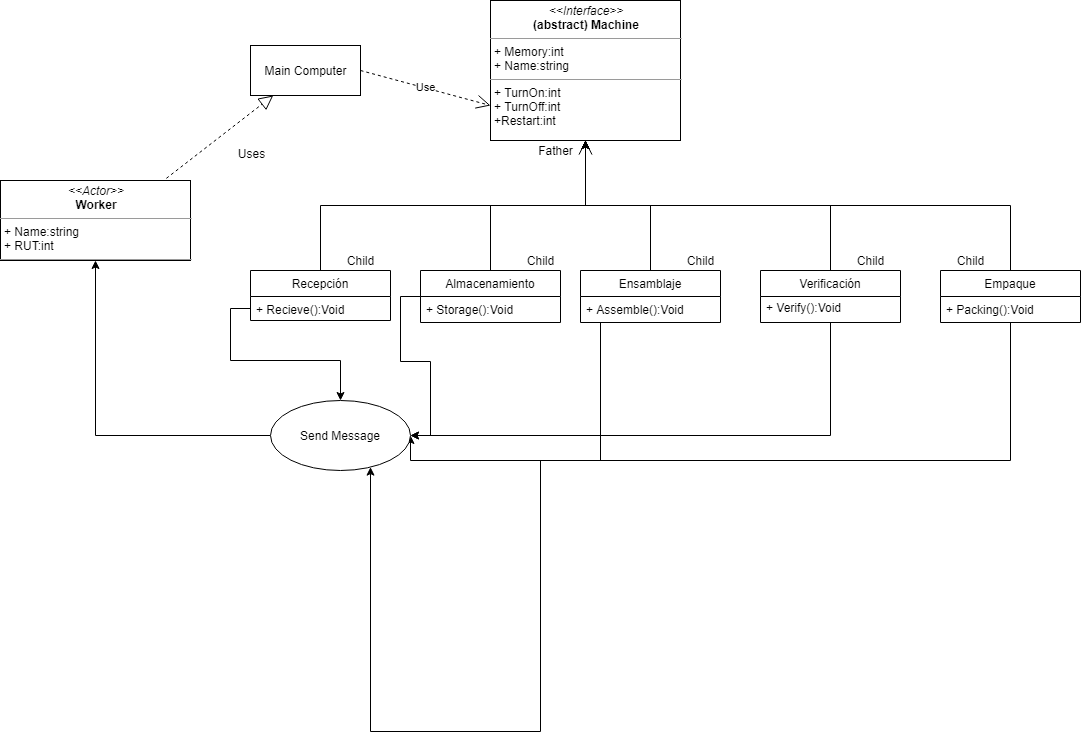

The diagram above was exported from draw.io. Its source (the exported page's mxGraphModel, read from the mxfile embedded in the PNG):
<mxGraphModel dx="1865" dy="548" grid="1" gridSize="10" guides="1" tooltips="1" connect="1" arrows="1" fold="1" page="1" pageScale="1" pageWidth="827" pageHeight="1169" math="0" shadow="0">
  <root>
    <mxCell id="0" />
    <mxCell id="1" parent="0" />
    <mxCell id="VnFFq09teXijkQy1lpfQ-1" value="&lt;p style=&quot;margin: 0px ; margin-top: 4px ; text-align: center&quot;&gt;&lt;i&gt;&amp;lt;&amp;lt;Interface&amp;gt;&amp;gt;&lt;/i&gt;&lt;br&gt;&lt;b&gt;(abstract) Machine&lt;/b&gt;&lt;/p&gt;&lt;hr size=&quot;1&quot;&gt;&lt;p style=&quot;margin: 0px ; margin-left: 4px&quot;&gt;+ Memory:int&lt;br&gt;+ Name:string&lt;/p&gt;&lt;hr size=&quot;1&quot;&gt;&lt;p style=&quot;margin: 0px ; margin-left: 4px&quot;&gt;+ TurnOn:int&lt;br&gt;+ TurnOff:int&lt;/p&gt;&lt;p style=&quot;margin: 0px ; margin-left: 4px&quot;&gt;+Restart:int&amp;nbsp;&lt;/p&gt;" style="verticalAlign=top;align=left;overflow=fill;fontSize=12;fontFamily=Helvetica;html=1;" vertex="1" parent="1">
      <mxGeometry x="300" y="30" width="190" height="140" as="geometry" />
    </mxCell>
    <mxCell id="VnFFq09teXijkQy1lpfQ-2" value="Main Computer" style="html=1;" vertex="1" parent="1">
      <mxGeometry x="60" y="75" width="110" height="50" as="geometry" />
    </mxCell>
    <mxCell id="VnFFq09teXijkQy1lpfQ-46" style="edgeStyle=orthogonalEdgeStyle;rounded=0;orthogonalLoop=1;jettySize=auto;html=1;exitX=0.5;exitY=0;exitDx=0;exitDy=0;" edge="1" parent="1" source="VnFFq09teXijkQy1lpfQ-15" target="VnFFq09teXijkQy1lpfQ-1">
      <mxGeometry relative="1" as="geometry" />
    </mxCell>
    <mxCell id="VnFFq09teXijkQy1lpfQ-15" value="Recepción" style="swimlane;fontStyle=0;childLayout=stackLayout;horizontal=1;startSize=26;fillColor=none;horizontalStack=0;resizeParent=1;resizeParentMax=0;resizeLast=0;collapsible=1;marginBottom=0;" vertex="1" parent="1">
      <mxGeometry x="60" y="300" width="140" height="50" as="geometry" />
    </mxCell>
    <mxCell id="VnFFq09teXijkQy1lpfQ-47" style="edgeStyle=orthogonalEdgeStyle;rounded=0;orthogonalLoop=1;jettySize=auto;html=1;exitX=0.5;exitY=0;exitDx=0;exitDy=0;" edge="1" parent="1" source="VnFFq09teXijkQy1lpfQ-19" target="VnFFq09teXijkQy1lpfQ-1">
      <mxGeometry relative="1" as="geometry" />
    </mxCell>
    <mxCell id="VnFFq09teXijkQy1lpfQ-70" style="edgeStyle=orthogonalEdgeStyle;rounded=0;orthogonalLoop=1;jettySize=auto;html=1;entryX=1;entryY=0.5;entryDx=0;entryDy=0;" edge="1" parent="1" source="VnFFq09teXijkQy1lpfQ-19" target="VnFFq09teXijkQy1lpfQ-67">
      <mxGeometry relative="1" as="geometry" />
    </mxCell>
    <mxCell id="VnFFq09teXijkQy1lpfQ-19" value="Almacenamiento" style="swimlane;fontStyle=0;childLayout=stackLayout;horizontal=1;startSize=26;fillColor=none;horizontalStack=0;resizeParent=1;resizeParentMax=0;resizeLast=0;collapsible=1;marginBottom=0;" vertex="1" parent="1">
      <mxGeometry x="230" y="300" width="140" height="52" as="geometry" />
    </mxCell>
    <mxCell id="VnFFq09teXijkQy1lpfQ-20" value="+ Storage():Void" style="text;strokeColor=none;fillColor=none;align=left;verticalAlign=top;spacingLeft=4;spacingRight=4;overflow=hidden;rotatable=0;points=[[0,0.5],[1,0.5]];portConstraint=eastwest;" vertex="1" parent="VnFFq09teXijkQy1lpfQ-19">
      <mxGeometry y="26" width="140" height="26" as="geometry" />
    </mxCell>
    <mxCell id="VnFFq09teXijkQy1lpfQ-48" style="edgeStyle=orthogonalEdgeStyle;rounded=0;orthogonalLoop=1;jettySize=auto;html=1;exitX=0.5;exitY=0;exitDx=0;exitDy=0;" edge="1" parent="1" source="VnFFq09teXijkQy1lpfQ-23" target="VnFFq09teXijkQy1lpfQ-1">
      <mxGeometry relative="1" as="geometry" />
    </mxCell>
    <mxCell id="VnFFq09teXijkQy1lpfQ-71" style="edgeStyle=orthogonalEdgeStyle;rounded=0;orthogonalLoop=1;jettySize=auto;html=1;entryX=1;entryY=0.5;entryDx=0;entryDy=0;" edge="1" parent="1" source="VnFFq09teXijkQy1lpfQ-23" target="VnFFq09teXijkQy1lpfQ-67">
      <mxGeometry relative="1" as="geometry">
        <mxPoint x="320" y="490" as="targetPoint" />
        <Array as="points">
          <mxPoint x="410" y="490" />
          <mxPoint x="220" y="490" />
        </Array>
      </mxGeometry>
    </mxCell>
    <mxCell id="VnFFq09teXijkQy1lpfQ-23" value="Ensamblaje" style="swimlane;fontStyle=0;childLayout=stackLayout;horizontal=1;startSize=26;fillColor=none;horizontalStack=0;resizeParent=1;resizeParentMax=0;resizeLast=0;collapsible=1;marginBottom=0;" vertex="1" parent="1">
      <mxGeometry x="390" y="300" width="140" height="52" as="geometry" />
    </mxCell>
    <mxCell id="VnFFq09teXijkQy1lpfQ-24" value="+ Assemble():Void" style="text;strokeColor=none;fillColor=none;align=left;verticalAlign=top;spacingLeft=4;spacingRight=4;overflow=hidden;rotatable=0;points=[[0,0.5],[1,0.5]];portConstraint=eastwest;" vertex="1" parent="VnFFq09teXijkQy1lpfQ-23">
      <mxGeometry y="26" width="140" height="26" as="geometry" />
    </mxCell>
    <mxCell id="VnFFq09teXijkQy1lpfQ-49" style="edgeStyle=orthogonalEdgeStyle;rounded=0;orthogonalLoop=1;jettySize=auto;html=1;exitX=0.5;exitY=0;exitDx=0;exitDy=0;entryX=0.5;entryY=1;entryDx=0;entryDy=0;" edge="1" parent="1" source="VnFFq09teXijkQy1lpfQ-27" target="VnFFq09teXijkQy1lpfQ-1">
      <mxGeometry relative="1" as="geometry" />
    </mxCell>
    <mxCell id="VnFFq09teXijkQy1lpfQ-36" value="Use" style="endArrow=open;endSize=12;dashed=1;html=1;exitX=1;exitY=0.5;exitDx=0;exitDy=0;entryX=0;entryY=0.75;entryDx=0;entryDy=0;" edge="1" parent="1" source="VnFFq09teXijkQy1lpfQ-2" target="VnFFq09teXijkQy1lpfQ-1">
      <mxGeometry width="160" relative="1" as="geometry">
        <mxPoint x="150" y="200" as="sourcePoint" />
        <mxPoint x="310" y="200" as="targetPoint" />
      </mxGeometry>
    </mxCell>
    <mxCell id="VnFFq09teXijkQy1lpfQ-45" value="" style="endArrow=open;endFill=1;endSize=12;html=1;entryX=0.5;entryY=1;entryDx=0;entryDy=0;" edge="1" parent="1" target="VnFFq09teXijkQy1lpfQ-1">
      <mxGeometry width="160" relative="1" as="geometry">
        <mxPoint x="395" y="220" as="sourcePoint" />
        <mxPoint x="480" y="240" as="targetPoint" />
      </mxGeometry>
    </mxCell>
    <mxCell id="VnFFq09teXijkQy1lpfQ-72" style="edgeStyle=orthogonalEdgeStyle;rounded=0;orthogonalLoop=1;jettySize=auto;html=1;exitX=0.5;exitY=1;exitDx=0;exitDy=0;entryX=1;entryY=0.5;entryDx=0;entryDy=0;" edge="1" parent="1" source="VnFFq09teXijkQy1lpfQ-27" target="VnFFq09teXijkQy1lpfQ-67">
      <mxGeometry relative="1" as="geometry" />
    </mxCell>
    <mxCell id="VnFFq09teXijkQy1lpfQ-27" value="Verificación" style="swimlane;fontStyle=0;childLayout=stackLayout;horizontal=1;startSize=26;fillColor=none;horizontalStack=0;resizeParent=1;resizeParentMax=0;resizeLast=0;collapsible=1;marginBottom=0;" vertex="1" parent="1">
      <mxGeometry x="570" y="300" width="140" height="52" as="geometry" />
    </mxCell>
    <mxCell id="VnFFq09teXijkQy1lpfQ-50" style="edgeStyle=orthogonalEdgeStyle;rounded=0;orthogonalLoop=1;jettySize=auto;html=1;exitX=0.5;exitY=0;exitDx=0;exitDy=0;entryX=0.5;entryY=1;entryDx=0;entryDy=0;" edge="1" parent="1" source="VnFFq09teXijkQy1lpfQ-31" target="VnFFq09teXijkQy1lpfQ-1">
      <mxGeometry relative="1" as="geometry" />
    </mxCell>
    <mxCell id="VnFFq09teXijkQy1lpfQ-74" style="edgeStyle=orthogonalEdgeStyle;rounded=0;orthogonalLoop=1;jettySize=auto;html=1;" edge="1" parent="1" source="VnFFq09teXijkQy1lpfQ-31" target="VnFFq09teXijkQy1lpfQ-67">
      <mxGeometry relative="1" as="geometry">
        <mxPoint x="210" y="540" as="targetPoint" />
        <Array as="points">
          <mxPoint x="820" y="490" />
          <mxPoint x="350" y="490" />
          <mxPoint x="350" y="761" />
          <mxPoint x="180" y="761" />
        </Array>
      </mxGeometry>
    </mxCell>
    <mxCell id="VnFFq09teXijkQy1lpfQ-31" value="Empaque" style="swimlane;fontStyle=0;childLayout=stackLayout;horizontal=1;startSize=26;fillColor=none;horizontalStack=0;resizeParent=1;resizeParentMax=0;resizeLast=0;collapsible=1;marginBottom=0;" vertex="1" parent="1">
      <mxGeometry x="750" y="300" width="140" height="52" as="geometry" />
    </mxCell>
    <mxCell id="VnFFq09teXijkQy1lpfQ-32" value="+ Packing():Void" style="text;strokeColor=none;fillColor=none;align=left;verticalAlign=top;spacingLeft=4;spacingRight=4;overflow=hidden;rotatable=0;points=[[0,0.5],[1,0.5]];portConstraint=eastwest;" vertex="1" parent="VnFFq09teXijkQy1lpfQ-31">
      <mxGeometry y="26" width="140" height="26" as="geometry" />
    </mxCell>
    <mxCell id="VnFFq09teXijkQy1lpfQ-53" value="Father" style="text;html=1;align=center;verticalAlign=middle;resizable=0;points=[];autosize=1;" vertex="1" parent="1">
      <mxGeometry x="340" y="170" width="50" height="20" as="geometry" />
    </mxCell>
    <mxCell id="VnFFq09teXijkQy1lpfQ-54" value="Child" style="text;html=1;align=center;verticalAlign=middle;resizable=0;points=[];autosize=1;" vertex="1" parent="1">
      <mxGeometry x="150" y="280" width="40" height="20" as="geometry" />
    </mxCell>
    <mxCell id="VnFFq09teXijkQy1lpfQ-56" value="Child" style="text;html=1;align=center;verticalAlign=middle;resizable=0;points=[];autosize=1;" vertex="1" parent="1">
      <mxGeometry x="330" y="280" width="40" height="20" as="geometry" />
    </mxCell>
    <mxCell id="VnFFq09teXijkQy1lpfQ-57" value="Child" style="text;html=1;align=center;verticalAlign=middle;resizable=0;points=[];autosize=1;" vertex="1" parent="1">
      <mxGeometry x="490" y="280" width="40" height="20" as="geometry" />
    </mxCell>
    <mxCell id="VnFFq09teXijkQy1lpfQ-58" value="Child" style="text;html=1;align=center;verticalAlign=middle;resizable=0;points=[];autosize=1;" vertex="1" parent="1">
      <mxGeometry x="660" y="280" width="40" height="20" as="geometry" />
    </mxCell>
    <mxCell id="VnFFq09teXijkQy1lpfQ-59" value="Child" style="text;html=1;align=center;verticalAlign=middle;resizable=0;points=[];autosize=1;" vertex="1" parent="1">
      <mxGeometry x="760" y="280" width="40" height="20" as="geometry" />
    </mxCell>
    <mxCell id="VnFFq09teXijkQy1lpfQ-64" value="&lt;p style=&quot;margin: 0px ; margin-top: 4px ; text-align: center&quot;&gt;&lt;i&gt;&amp;lt;&amp;lt;Actor&amp;gt;&amp;gt;&lt;/i&gt;&lt;br&gt;&lt;b&gt;Worker&lt;/b&gt;&lt;/p&gt;&lt;hr size=&quot;1&quot;&gt;&lt;p style=&quot;margin: 0px ; margin-left: 4px&quot;&gt;+ Name:string&lt;br&gt;+ RUT:int&lt;/p&gt;&lt;hr size=&quot;1&quot;&gt;&lt;p style=&quot;margin: 0px ; margin-left: 4px&quot;&gt;&lt;br&gt;&lt;/p&gt;" style="verticalAlign=top;align=left;overflow=fill;fontSize=12;fontFamily=Helvetica;html=1;" vertex="1" parent="1">
      <mxGeometry x="-190" y="210" width="190" height="80" as="geometry" />
    </mxCell>
    <mxCell id="VnFFq09teXijkQy1lpfQ-65" value="" style="endArrow=block;dashed=1;endFill=0;endSize=12;html=1;exitX=0.873;exitY=-0.027;exitDx=0;exitDy=0;exitPerimeter=0;" edge="1" parent="1" source="VnFFq09teXijkQy1lpfQ-64" target="VnFFq09teXijkQy1lpfQ-2">
      <mxGeometry width="160" relative="1" as="geometry">
        <mxPoint x="-20" y="190" as="sourcePoint" />
        <mxPoint x="140" y="190" as="targetPoint" />
      </mxGeometry>
    </mxCell>
    <mxCell id="VnFFq09teXijkQy1lpfQ-66" value="Uses" style="text;html=1;align=center;verticalAlign=middle;resizable=0;points=[];autosize=1;" vertex="1" parent="1">
      <mxGeometry x="41" y="173" width="40" height="20" as="geometry" />
    </mxCell>
    <mxCell id="VnFFq09teXijkQy1lpfQ-75" style="edgeStyle=orthogonalEdgeStyle;rounded=0;orthogonalLoop=1;jettySize=auto;html=1;exitX=0;exitY=0.5;exitDx=0;exitDy=0;entryX=0.5;entryY=1;entryDx=0;entryDy=0;" edge="1" parent="1" source="VnFFq09teXijkQy1lpfQ-67" target="VnFFq09teXijkQy1lpfQ-64">
      <mxGeometry relative="1" as="geometry" />
    </mxCell>
    <mxCell id="VnFFq09teXijkQy1lpfQ-67" value="Send Message" style="ellipse;whiteSpace=wrap;html=1;" vertex="1" parent="1">
      <mxGeometry x="80" y="430" width="140" height="70" as="geometry" />
    </mxCell>
    <mxCell id="VnFFq09teXijkQy1lpfQ-68" style="edgeStyle=orthogonalEdgeStyle;rounded=0;orthogonalLoop=1;jettySize=auto;html=1;exitX=0;exitY=0.5;exitDx=0;exitDy=0;" edge="1" parent="1" source="VnFFq09teXijkQy1lpfQ-16" target="VnFFq09teXijkQy1lpfQ-67">
      <mxGeometry relative="1" as="geometry" />
    </mxCell>
    <mxCell id="VnFFq09teXijkQy1lpfQ-16" value="+ Recieve():Void" style="text;strokeColor=none;fillColor=none;align=left;verticalAlign=top;spacingLeft=4;spacingRight=4;overflow=hidden;rotatable=0;points=[[0,0.5],[1,0.5]];portConstraint=eastwest;" vertex="1" parent="1">
      <mxGeometry x="60" y="326" width="140" height="24" as="geometry" />
    </mxCell>
    <mxCell id="VnFFq09teXijkQy1lpfQ-28" value="+ Verify():Void" style="text;strokeColor=none;fillColor=none;align=left;verticalAlign=top;spacingLeft=4;spacingRight=4;overflow=hidden;rotatable=0;points=[[0,0.5],[1,0.5]];portConstraint=eastwest;" vertex="1" parent="1">
      <mxGeometry x="570" y="324" width="140" height="26" as="geometry" />
    </mxCell>
  </root>
</mxGraphModel>